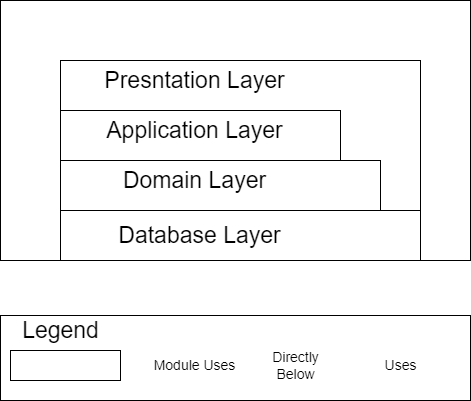

The diagram above was exported from draw.io. Its source (the exported page's mxGraphModel, read from the mxfile embedded in the PNG):
<mxGraphModel dx="1036" dy="606" grid="1" gridSize="10" guides="1" tooltips="1" connect="1" arrows="1" fold="1" page="1" pageScale="1" pageWidth="827" pageHeight="1169" math="0" shadow="0">
  <root>
    <mxCell id="0" />
    <mxCell id="1" parent="0" />
    <mxCell id="dlu6ADOZuMcfwuzA34u0-2" value="Object" style="html=1;whiteSpace=wrap;" vertex="1" parent="1">
      <mxGeometry x="320" y="220" width="470" height="260" as="geometry" />
    </mxCell>
    <mxCell id="dlu6ADOZuMcfwuzA34u0-3" value="" style="html=1;whiteSpace=wrap;align=left;" vertex="1" parent="1">
      <mxGeometry x="380" y="280" width="360" height="200" as="geometry" />
    </mxCell>
    <mxCell id="dlu6ADOZuMcfwuzA34u0-4" value="&lt;font style=&quot;font-size: 23px;&quot;&gt;Presntation Layer&lt;/font&gt;" style="text;html=1;align=center;verticalAlign=middle;resizable=0;points=[];autosize=1;strokeColor=none;fillColor=none;" vertex="1" parent="1">
      <mxGeometry x="414" y="280" width="200" height="40" as="geometry" />
    </mxCell>
    <mxCell id="dlu6ADOZuMcfwuzA34u0-5" value="Object" style="html=1;whiteSpace=wrap;" vertex="1" parent="1">
      <mxGeometry x="380" y="330" width="280" height="150" as="geometry" />
    </mxCell>
    <mxCell id="dlu6ADOZuMcfwuzA34u0-6" value="&lt;font style=&quot;font-size: 23px;&quot;&gt;Application Layer&lt;/font&gt;" style="text;html=1;align=center;verticalAlign=middle;resizable=0;points=[];autosize=1;strokeColor=none;fillColor=none;" vertex="1" parent="1">
      <mxGeometry x="414" y="330" width="200" height="40" as="geometry" />
    </mxCell>
    <mxCell id="dlu6ADOZuMcfwuzA34u0-7" value="" style="html=1;whiteSpace=wrap;" vertex="1" parent="1">
      <mxGeometry x="380" y="380" width="320" height="100" as="geometry" />
    </mxCell>
    <mxCell id="dlu6ADOZuMcfwuzA34u0-8" value="&lt;font style=&quot;font-size: 23px;&quot;&gt;Domain Layer&lt;/font&gt;" style="text;html=1;align=center;verticalAlign=middle;resizable=0;points=[];autosize=1;strokeColor=none;fillColor=none;" vertex="1" parent="1">
      <mxGeometry x="429" y="380" width="170" height="40" as="geometry" />
    </mxCell>
    <mxCell id="dlu6ADOZuMcfwuzA34u0-9" value="" style="html=1;whiteSpace=wrap;" vertex="1" parent="1">
      <mxGeometry x="380" y="430" width="360" height="50" as="geometry" />
    </mxCell>
    <mxCell id="dlu6ADOZuMcfwuzA34u0-10" value="&lt;font style=&quot;font-size: 23px;&quot;&gt;Database Layer&lt;/font&gt;" style="text;html=1;align=center;verticalAlign=middle;resizable=0;points=[];autosize=1;strokeColor=none;fillColor=none;" vertex="1" parent="1">
      <mxGeometry x="424" y="435" width="190" height="40" as="geometry" />
    </mxCell>
    <mxCell id="dlu6ADOZuMcfwuzA34u0-11" value="" style="html=1;whiteSpace=wrap;" vertex="1" parent="1">
      <mxGeometry x="320" y="535" width="470" height="85" as="geometry" />
    </mxCell>
    <mxCell id="dlu6ADOZuMcfwuzA34u0-12" value="&lt;font style=&quot;font-size: 23px;&quot;&gt;Legend&lt;/font&gt;" style="text;html=1;align=center;verticalAlign=middle;resizable=0;points=[];autosize=1;strokeColor=none;fillColor=none;" vertex="1" parent="1">
      <mxGeometry x="330" y="530" width="100" height="40" as="geometry" />
    </mxCell>
    <mxCell id="dlu6ADOZuMcfwuzA34u0-14" value="&lt;font style=&quot;font-size: 14px;&quot;&gt;Module Uses&lt;/font&gt;" style="text;html=1;align=center;verticalAlign=middle;resizable=0;points=[];autosize=1;strokeColor=none;fillColor=none;" vertex="1" parent="1">
      <mxGeometry x="459" y="570" width="110" height="30" as="geometry" />
    </mxCell>
    <mxCell id="dlu6ADOZuMcfwuzA34u0-15" value="&lt;font style=&quot;font-size: 14px;&quot;&gt;&lt;font style=&quot;font-size: 14px;&quot;&gt;Directly &lt;br&gt;&lt;/font&gt;&lt;font style=&quot;font-size: 14px;&quot;&gt;Below&lt;/font&gt;&lt;/font&gt;" style="text;html=1;align=center;verticalAlign=middle;resizable=0;points=[];autosize=1;strokeColor=none;fillColor=none;" vertex="1" parent="1">
      <mxGeometry x="580" y="560" width="70" height="50" as="geometry" />
    </mxCell>
    <mxCell id="dlu6ADOZuMcfwuzA34u0-16" value="&lt;font style=&quot;font-size: 14px;&quot;&gt;Uses&lt;/font&gt;" style="text;html=1;align=center;verticalAlign=middle;resizable=0;points=[];autosize=1;strokeColor=none;fillColor=none;" vertex="1" parent="1">
      <mxGeometry x="690" y="570" width="60" height="30" as="geometry" />
    </mxCell>
    <mxCell id="dlu6ADOZuMcfwuzA34u0-17" value="" style="html=1;whiteSpace=wrap;" vertex="1" parent="1">
      <mxGeometry x="330" y="570" width="110" height="30" as="geometry" />
    </mxCell>
  </root>
</mxGraphModel>